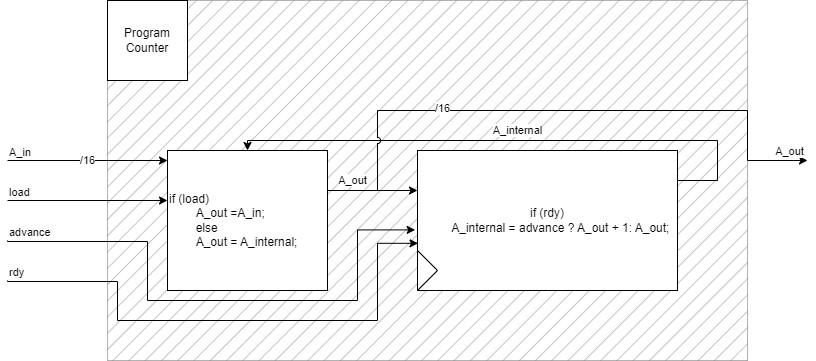

The diagram above was exported from draw.io. Its source (the exported page's mxGraphModel, read from the mxfile embedded in the PNG):
<mxGraphModel dx="985" dy="649" grid="1" gridSize="10" guides="1" tooltips="1" connect="1" arrows="1" fold="1" page="1" pageScale="1" pageWidth="850" pageHeight="1100" math="0" shadow="0">
  <root>
    <mxCell id="0" />
    <mxCell id="1" parent="0" />
    <mxCell id="DGMqK1IPoFgnm0f2S0gE-25" value="" style="rounded=0;whiteSpace=wrap;html=1;fillStyle=hatch;fillColor=#000000;opacity=30;" vertex="1" parent="1">
      <mxGeometry x="180" y="120" width="640" height="360" as="geometry" />
    </mxCell>
    <mxCell id="DGMqK1IPoFgnm0f2S0gE-1" value="Program Counter" style="whiteSpace=wrap;html=1;aspect=fixed;" vertex="1" parent="1">
      <mxGeometry x="180" y="120" width="80" height="80" as="geometry" />
    </mxCell>
    <mxCell id="DGMqK1IPoFgnm0f2S0gE-2" value="" style="endArrow=classic;html=1;rounded=0;" edge="1" parent="1">
      <mxGeometry relative="1" as="geometry">
        <mxPoint x="80" y="280" as="sourcePoint" />
        <mxPoint x="240" y="280" as="targetPoint" />
      </mxGeometry>
    </mxCell>
    <mxCell id="DGMqK1IPoFgnm0f2S0gE-3" value="/16" style="edgeLabel;resizable=0;html=1;align=center;verticalAlign=middle;" connectable="0" vertex="1" parent="DGMqK1IPoFgnm0f2S0gE-2">
      <mxGeometry relative="1" as="geometry" />
    </mxCell>
    <mxCell id="DGMqK1IPoFgnm0f2S0gE-4" value="A_in" style="edgeLabel;resizable=0;html=1;align=left;verticalAlign=bottom;" connectable="0" vertex="1" parent="DGMqK1IPoFgnm0f2S0gE-2">
      <mxGeometry x="-1" relative="1" as="geometry" />
    </mxCell>
    <mxCell id="DGMqK1IPoFgnm0f2S0gE-5" value="" style="endArrow=classic;html=1;rounded=0;" edge="1" parent="1">
      <mxGeometry relative="1" as="geometry">
        <mxPoint x="80" y="320" as="sourcePoint" />
        <mxPoint x="240" y="320" as="targetPoint" />
      </mxGeometry>
    </mxCell>
    <mxCell id="DGMqK1IPoFgnm0f2S0gE-7" value="load" style="edgeLabel;resizable=0;html=1;align=left;verticalAlign=bottom;" connectable="0" vertex="1" parent="DGMqK1IPoFgnm0f2S0gE-5">
      <mxGeometry x="-1" relative="1" as="geometry" />
    </mxCell>
    <mxCell id="DGMqK1IPoFgnm0f2S0gE-8" value="" style="endArrow=classic;html=1;rounded=0;entryX=-0.009;entryY=0.567;entryDx=0;entryDy=0;entryPerimeter=0;edgeStyle=orthogonalEdgeStyle;" edge="1" parent="1" target="DGMqK1IPoFgnm0f2S0gE-15">
      <mxGeometry relative="1" as="geometry">
        <mxPoint x="80" y="360" as="sourcePoint" />
        <mxPoint x="240" y="360" as="targetPoint" />
        <Array as="points">
          <mxPoint x="220" y="361" />
          <mxPoint x="220" y="420" />
          <mxPoint x="430" y="420" />
          <mxPoint x="430" y="349" />
        </Array>
      </mxGeometry>
    </mxCell>
    <mxCell id="DGMqK1IPoFgnm0f2S0gE-10" value="advance" style="edgeLabel;resizable=0;html=1;align=left;verticalAlign=bottom;" connectable="0" vertex="1" parent="DGMqK1IPoFgnm0f2S0gE-8">
      <mxGeometry x="-1" relative="1" as="geometry" />
    </mxCell>
    <mxCell id="DGMqK1IPoFgnm0f2S0gE-11" value="" style="endArrow=classic;html=1;rounded=0;edgeStyle=orthogonalEdgeStyle;entryX=0.002;entryY=0.663;entryDx=0;entryDy=0;entryPerimeter=0;" edge="1" parent="1" target="DGMqK1IPoFgnm0f2S0gE-15">
      <mxGeometry relative="1" as="geometry">
        <mxPoint x="80" y="400" as="sourcePoint" />
        <mxPoint x="480" y="420" as="targetPoint" />
        <Array as="points">
          <mxPoint x="80" y="401" />
          <mxPoint x="190" y="401" />
          <mxPoint x="190" y="440" />
          <mxPoint x="450" y="440" />
          <mxPoint x="450" y="363" />
        </Array>
      </mxGeometry>
    </mxCell>
    <mxCell id="DGMqK1IPoFgnm0f2S0gE-13" value="rdy&lt;span style=&quot;white-space: pre;&quot;&gt;&#09;&lt;/span&gt;" style="edgeLabel;resizable=0;html=1;align=left;verticalAlign=bottom;" connectable="0" vertex="1" parent="DGMqK1IPoFgnm0f2S0gE-11">
      <mxGeometry x="-1" relative="1" as="geometry" />
    </mxCell>
    <mxCell id="DGMqK1IPoFgnm0f2S0gE-14" value="&lt;div style=&quot;&quot;&gt;&lt;span style=&quot;background-color: initial;&quot;&gt;if (load)&lt;/span&gt;&lt;/div&gt;&lt;div style=&quot;&quot;&gt;&lt;span style=&quot;background-color: initial;&quot;&gt;&lt;span style=&quot;white-space: pre;&quot;&gt;&#09;&lt;/span&gt;A_out =A_in;&lt;br&gt;&lt;/span&gt;&lt;/div&gt;&lt;div style=&quot;&quot;&gt;&lt;span style=&quot;background-color: initial;&quot;&gt;&lt;span style=&quot;white-space: pre;&quot;&gt;&#09;&lt;/span&gt;else&lt;br&gt;&lt;/span&gt;&lt;/div&gt;&lt;div style=&quot;&quot;&gt;&lt;span style=&quot;background-color: initial;&quot;&gt;&lt;span style=&quot;white-space: pre;&quot;&gt;&#09;&lt;/span&gt;A_out = A_internal;&lt;br&gt;&lt;/span&gt;&lt;/div&gt;" style="rounded=0;whiteSpace=wrap;html=1;align=left;" vertex="1" parent="1">
      <mxGeometry x="240" y="270" width="160" height="140" as="geometry" />
    </mxCell>
    <mxCell id="DGMqK1IPoFgnm0f2S0gE-15" value="if (rdy)&lt;br&gt;&lt;span style=&quot;white-space: pre;&quot;&gt;&#09;&lt;/span&gt;A_internal = advance ? A_out + 1: A_out;" style="rounded=0;whiteSpace=wrap;html=1;" vertex="1" parent="1">
      <mxGeometry x="490" y="270" width="260" height="140" as="geometry" />
    </mxCell>
    <mxCell id="DGMqK1IPoFgnm0f2S0gE-16" value="" style="triangle;whiteSpace=wrap;html=1;" vertex="1" parent="1">
      <mxGeometry x="490" y="370" width="20" height="40" as="geometry" />
    </mxCell>
    <mxCell id="DGMqK1IPoFgnm0f2S0gE-17" value="" style="endArrow=classic;html=1;rounded=0;" edge="1" parent="1">
      <mxGeometry relative="1" as="geometry">
        <mxPoint x="400" y="310" as="sourcePoint" />
        <mxPoint x="490" y="310" as="targetPoint" />
      </mxGeometry>
    </mxCell>
    <mxCell id="DGMqK1IPoFgnm0f2S0gE-18" value="A_out" style="edgeLabel;resizable=0;html=1;align=center;verticalAlign=middle;" connectable="0" vertex="1" parent="DGMqK1IPoFgnm0f2S0gE-17">
      <mxGeometry relative="1" as="geometry">
        <mxPoint x="-20" y="-10" as="offset" />
      </mxGeometry>
    </mxCell>
    <mxCell id="DGMqK1IPoFgnm0f2S0gE-19" value="" style="endArrow=classic;html=1;rounded=0;entryX=0.5;entryY=0;entryDx=0;entryDy=0;edgeStyle=orthogonalEdgeStyle;" edge="1" parent="1" target="DGMqK1IPoFgnm0f2S0gE-14">
      <mxGeometry relative="1" as="geometry">
        <mxPoint x="750" y="300" as="sourcePoint" />
        <mxPoint x="910" y="300" as="targetPoint" />
        <Array as="points">
          <mxPoint x="790" y="300" />
          <mxPoint x="790" y="260" />
          <mxPoint x="320" y="260" />
        </Array>
      </mxGeometry>
    </mxCell>
    <mxCell id="DGMqK1IPoFgnm0f2S0gE-20" value="A_internal" style="edgeLabel;resizable=0;html=1;align=center;verticalAlign=middle;" connectable="0" vertex="1" parent="DGMqK1IPoFgnm0f2S0gE-19">
      <mxGeometry relative="1" as="geometry">
        <mxPoint y="-10" as="offset" />
      </mxGeometry>
    </mxCell>
    <mxCell id="DGMqK1IPoFgnm0f2S0gE-22" value="" style="endArrow=classic;html=1;rounded=0;edgeStyle=orthogonalEdgeStyle;jumpStyle=arc;" edge="1" parent="1">
      <mxGeometry width="50" height="50" relative="1" as="geometry">
        <mxPoint x="450" y="310" as="sourcePoint" />
        <mxPoint x="880" y="280" as="targetPoint" />
        <Array as="points">
          <mxPoint x="450" y="230" />
          <mxPoint x="820" y="230" />
          <mxPoint x="820" y="280" />
        </Array>
      </mxGeometry>
    </mxCell>
    <mxCell id="DGMqK1IPoFgnm0f2S0gE-24" value="/16" style="edgeLabel;html=1;align=center;verticalAlign=middle;resizable=0;points=[];" vertex="1" connectable="0" parent="DGMqK1IPoFgnm0f2S0gE-22">
      <mxGeometry x="-0.4811" y="2" relative="1" as="geometry">
        <mxPoint as="offset" />
      </mxGeometry>
    </mxCell>
    <mxCell id="DGMqK1IPoFgnm0f2S0gE-23" value="A_out" style="edgeLabel;resizable=0;html=1;align=center;verticalAlign=middle;" connectable="0" vertex="1" parent="1">
      <mxGeometry x="434.9999999999998" y="310.0000000000001" as="geometry">
        <mxPoint x="427" y="-39" as="offset" />
      </mxGeometry>
    </mxCell>
  </root>
</mxGraphModel>